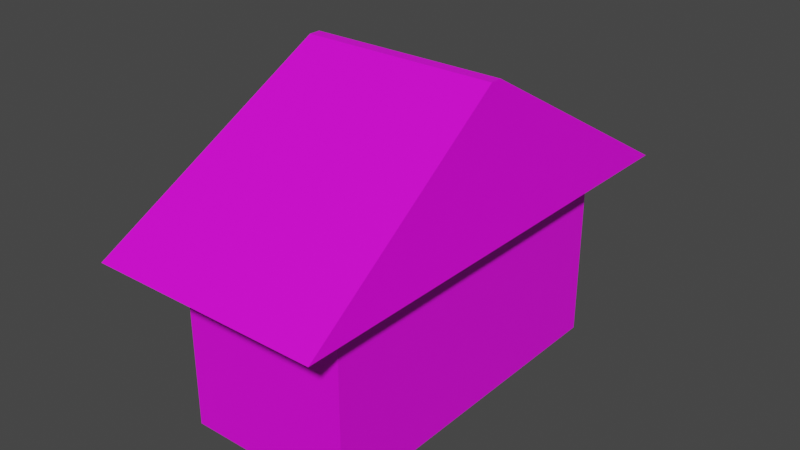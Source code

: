 # Source: garage.blend  (saved by Blender 2.91.10; exported with 4.5.12 LTS)
import bpy
from mathutils import Matrix  # noqa: F401  (used for matrix-valued properties, if any)

bpy.ops.wm.read_factory_settings(use_empty=True)
scene = bpy.context.scene
scene.name = 'Scene'

# ---- collections
col_collection = bpy.data.collections.new('Collection'); scene.collection.children.link(col_collection)

# ---- images (referenced by path relative to the original .blend; pixels are not part of the script)
import os
ASSET_DIR = os.environ.get("B2B_ASSET_DIR", "")  # directory of the original .blend (textures are referenced by path, not embedded)
HERE = os.path.dirname(os.path.abspath(__file__))  # packed textures are extracted next to this script under _unpacked/

def load_image(name, relpath, width, height, colorspace="sRGB"):
    """Load a texture the original file referenced (path relative to the .blend, or extracted next to this script)."""
    p = next((c for c in (os.path.join(HERE, relpath), os.path.join(ASSET_DIR, relpath)) if relpath and os.path.exists(c)), "")
    if p:
        img = bpy.data.images.load(p, check_existing=True)
        img.name = name
    else:  # same state as the original file: an image datablock whose file is absent (Cycles renders it pink)
        img = bpy.data.images.new(name, width, height)
        img.source = "FILE"
        img.filepath = "//" + (relpath or name)
    img.colorspace_settings.name = colorspace
    return img
img_garage_roof2 = load_image('garage-roof2', 'garage-roof2.png', 1024, 1024, 'sRGB')
img_garage_walls = load_image('garage-walls', 'garage-walls.png', 1024, 1024, 'sRGB')
img_garageroof = load_image('garageRoof', 'garageRoof.png', 1024, 1024, 'sRGB')

# ---- materials (node trees are filled in below, after node groups)
mat_roof = bpy.data.materials.new('roof')
mat_walls = bpy.data.materials.new('walls')
mat_roof_001 = bpy.data.materials.new('roof.001')
mat_roof_001.alpha_threshold = 0.0
mat_roof_001.line_color = (0.0, 0.0, 0.0, 1.0)

# ---- material node trees
mat_roof.use_nodes = True; mat_roof.node_tree.nodes.clear()
_N = mat_roof.node_tree.nodes; _L = mat_roof.node_tree.links
n0 = _N.new('ShaderNodeBsdfPrincipled'); n0.name = 'Principled BSDF'; n0.location = (10, 300)
n0.distribution = 'GGX'
n0.subsurface_method = 'BURLEY'
n0.inputs[3].default_value = 1.45
n0.inputs[27].default_value = (0.0, 0.0, 0.0, 1.0)
n0.inputs[28].default_value = 1.0
n1 = _N.new('ShaderNodeOutputMaterial'); n1.name = 'Material Output'; n1.location = (300, 300)
n2 = _N.new('ShaderNodeTexImage'); n2.name = 'Image Texture'; n2.location = (327, 109)
n2.image = img_garage_roof2
n3 = _N.new('ShaderNodeTexImage'); n3.name = 'Image Texture.001'; n3.location = (-311, 213)
n3.image = img_garage_roof2
_L.new(n0.outputs[0], n1.inputs[0])
_L.new(n3.outputs[0], n0.inputs[0])
n1.is_active_output = True
mat_walls.use_nodes = True; mat_walls.node_tree.nodes.clear()
_N = mat_walls.node_tree.nodes; _L = mat_walls.node_tree.links
n0 = _N.new('ShaderNodeBsdfPrincipled'); n0.name = 'Principled BSDF'; n0.location = (10, 300)
n0.distribution = 'GGX'
n0.subsurface_method = 'BURLEY'
n0.inputs[3].default_value = 1.45
n0.inputs[27].default_value = (0.0, 0.0, 0.0, 1.0)
n0.inputs[28].default_value = 1.0
n1 = _N.new('ShaderNodeOutputMaterial'); n1.name = 'Material Output'; n1.location = (300, 300)
n2 = _N.new('ShaderNodeTexCoord'); n2.name = 'Texture Coordinate'; n2.location = (-738, 225)
n3 = _N.new('ShaderNodeMapping'); n3.name = 'Mapping'; n3.location = (-528, 242)
n3.width = 240
n3.inputs[2].default_value = (1.571, 0.0, 0.0)
n4 = _N.new('ShaderNodeTexImage'); n4.name = 'Image Texture'; n4.location = (297, 129)
n4.image = img_garage_walls
n5 = _N.new('ShaderNodeTexImage'); n5.name = 'Image Texture.001'; n5.location = (-238, 295)
n5.image = img_garage_walls
_L.new(n0.outputs[0], n1.inputs[0])
_L.new(n2.outputs[3], n3.inputs[0])
_L.new(n5.outputs[0], n0.inputs[0])
_L.new(n3.outputs[0], n5.inputs[0])
n1.is_active_output = True
mat_roof_001.use_nodes = True; mat_roof_001.node_tree.nodes.clear()
_N = mat_roof_001.node_tree.nodes; _L = mat_roof_001.node_tree.links
n0 = _N.new('ShaderNodeOutputMaterial'); n0.name = 'Material Output'; n0.location = (300, 300)
n1 = _N.new('ShaderNodeBsdfPrincipled'); n1.name = 'Principled BSDF'; n1.location = (10, 300)
n1.distribution = 'GGX'
n1.subsurface_method = 'BURLEY'
n1.inputs[2].default_value = 0.4
n1.inputs[3].default_value = 1.45
n1.inputs[27].default_value = (0.0, 0.0, 0.0, 1.0)
n1.inputs[28].default_value = 1.0
n2 = _N.new('ShaderNodeTexImage'); n2.name = 'Image Texture'; n2.location = (330, 109)
n2.image = img_garageroof
n3 = _N.new('ShaderNodeTexImage'); n3.name = 'Image Texture.001'; n3.location = (-311, 249)
n3.image = img_garageroof
_L.new(n1.outputs[0], n0.inputs[0])
_L.new(n3.outputs[0], n1.inputs[0])
n0.is_active_output = True

# ---- world
world_world = bpy.data.worlds.new('World'); scene.world = world_world
world_world.use_nodes = True; world_world.node_tree.nodes.clear()
_N = world_world.node_tree.nodes; _L = world_world.node_tree.links
n0 = _N.new('ShaderNodeOutputWorld'); n0.name = 'World Output'; n0.location = (300, 300)
n1 = _N.new('ShaderNodeBackground'); n1.name = 'Background'; n1.location = (10, 300)
n1.inputs[0].default_value = (0.05088, 0.05088, 0.05088, 1.0)
_L.new(n1.outputs[0], n0.inputs[0])
n0.is_active_output = True
world_world.color = (0.05088, 0.05088, 0.05088)
world_world.use_sun_shadow = False
world_world.sun_shadow_jitter_overblur = 0.0

# ---- meshes
me_cube = bpy.data.meshes.new('Cube')
me_cube.from_pydata([(1.25, 2.567, 2.445), (1.25, 2.567, -0.05519), (1.25, -2.567, 2.445), (1.25, -2.567, -0.05519), (-1.25, 2.567, 2.445), (-1.25, 2.567, -0.05519), (-1.25, -2.567, 2.445), (-1.25, -2.567, -0.05519), (1.68, -3.45, 2.578), (-1.68, -3.45, 2.578), (1.68, 3.45, 2.578), (-1.68, 3.45, 2.578), (1.433, -0.08532, 4.591), (-1.433, -0.08532, 4.591), (1.433, 0.08532, 4.591), (-1.433, 0.08532, 4.591), (-1.25, 0.8557, -0.05519), (-1.25, -0.8557, -0.05519), (1.25, 0.8557, 2.445), (1.25, -0.8557, 2.445), (-1.25, -0.8557, 2.445), (-1.25, 0.8557, 2.445), (1.25, -0.8557, -0.05519), (1.25, 0.8557, -0.05519), (1.68, 1.15, 2.578), (1.68, -1.15, 2.578), (-1.68, -1.15, 2.578), (-1.68, 1.15, 2.578), (1.433, 0.02844, 4.591), (1.433, -0.02844, 4.591), (-1.433, -0.02844, 4.591), (-1.433, 0.02844, 4.591)], [], [(6, 2, 8, 9), (3, 2, 6, 7), (16, 21, 4, 5), (17, 22, 3, 7), (22, 19, 2, 3), (5, 4, 0, 1), (10, 11, 15, 14), (0, 4, 11, 10), (9, 8, 12, 13), (30, 13, 12, 29, 28, 14, 15, 31), (26, 9, 13, 30, 31, 15, 11, 27), (18, 0, 10, 24, 25, 8, 2, 19), (20, 6, 9, 26, 27, 11, 4, 21), (1, 0, 18, 23), (23, 18, 19, 22), (5, 1, 23, 16), (16, 23, 22, 17), (7, 6, 20, 17), (17, 20, 21, 16), (24, 10, 14, 28, 29, 12, 8, 25)])
me_cube.polygons.foreach_set('material_index', [0, 1, 1, 1, 1, 1, 0, 0, 0, 0, 2, 0, 0, 1, 1, 1, 1, 1, 1, 2])
_uv = me_cube.uv_layers.new(name='UVMap')
_uv.uv.foreach_set('vector', [0.2422, 0.4891, 0.04225, 0.4891, 0.007876, 0.5597, 0.2766, 0.5597, 0.9921, 0.5755, 0.7922, 0.5755, 0.7922, 0.7755, 0.9921, 0.7755, 0.007876, 0.7124, 0.2075, 0.7124, 0.2075, 0.5755, 0.007876, 0.5755, 0.4923, 0.8444, 0.2923, 0.8444, 0.2923, 0.9813, 0.4923, 0.9813, 0.5768, 0.7124, 0.7764, 0.7124, 0.7764, 0.5755, 0.5768, 0.5755, 0.9921, 0.7912, 0.7922, 0.7912, 0.7922, 0.9912, 0.9921, 0.9912, 0.5611, 0.007876, 0.2923, 0.007876, 0.3121, 0.2959, 0.5413, 0.2959, 0.04225, 0.07847, 0.2422, 0.07847, 0.2766, 0.007876, 0.007876, 0.007876, 0.2923, 0.5549, 0.5611, 0.5549, 0.5413, 0.3094, 0.3121, 0.3094, 0.3121, 0.3049, 0.3121, 0.3094, 0.5413, 0.3094, 0.5413, 0.3049, 0.5413, 0.3004, 0.5413, 0.2959, 0.3121, 0.2959, 0.3121, 0.3004, 0.7545, 0.3758, 0.7545, 0.5597, 0.9164, 0.2906, 0.9164, 0.2861, 0.9164, 0.2815, 0.9164, 0.277, 0.7545, 0.007876, 0.7545, 0.1918, 0.04225, 0.2154, 0.04225, 0.07847, 0.007876, 0.007876, 0.007876, 0.1918, 0.007876, 0.3758, 0.007876, 0.5597, 0.04225, 0.4891, 0.04225, 0.3523, 0.2422, 0.3523, 0.2422, 0.4891, 0.2766, 0.5597, 0.2766, 0.3758, 0.2766, 0.1918, 0.2766, 0.007876, 0.2422, 0.07847, 0.2422, 0.2154, 0.5768, 0.9862, 0.7764, 0.9862, 0.7764, 0.8493, 0.5768, 0.8493, 0.5768, 0.8493, 0.7764, 0.8493, 0.7764, 0.7124, 0.5768, 0.7124, 0.4923, 0.5707, 0.2923, 0.5707, 0.2923, 0.7076, 0.4923, 0.7076, 0.4923, 0.7076, 0.2923, 0.7076, 0.2923, 0.8444, 0.4923, 0.8444, 0.007876, 0.9862, 0.2075, 0.9862, 0.2075, 0.8493, 0.007876, 0.8493, 0.007876, 0.8493, 0.2075, 0.8493, 0.2075, 0.7124, 0.007876, 0.7124, 0.5768, 0.3758, 0.5768, 0.5597, 0.7387, 0.2906, 0.7387, 0.2861, 0.7387, 0.2815, 0.7387, 0.277, 0.5768, 0.007876, 0.5768, 0.1918])
me_cube.materials.append(mat_roof)
me_cube.materials.append(mat_walls)
me_cube.materials.append(mat_roof_001)
me_cube.use_remesh_preserve_volume = False
me_cube.use_remesh_preserve_attributes = False
me_cube.use_mirror_vertex_groups = False
me_cube.update()

# ---- objects
ob_cube = bpy.data.objects.new('Cube', me_cube)

# ---- transforms, parenting, visibility, modifiers, constraints
ob_cube.location = (0.0, 0.0, 0.0)
ob_cube.lock_rotations_4d = False
ob_cube.empty_display_type = 'ARROWS'
ob_cube.lineart.crease_threshold = 0.0

# ---- collection membership
col_collection.objects.link(ob_cube)

# ---- scene / render settings (as saved in the file)
scene.frame_start = 1; scene.frame_end = 250; scene.frame_set(1)
scene.render.engine = 'CYCLES'
scene.cycles.use_denoising = False
scene.cycles.samples = 128
scene.cycles.sampling_pattern = 'TABULATED_SOBOL'
scene.cycles.use_adaptive_sampling = False
scene.cycles.use_light_tree = False
scene.cycles.bake_type = 'DIFFUSE'
scene.view_settings.view_transform = 'Filmic'
bpy.context.view_layer.update()

# ---- added for rendering (the .blend has no active camera and no usable light): camera, sun
cam_auto = bpy.data.cameras.new('AutoCamera')
cam_auto.lens = 50.0
cam_auto.sensor_width = 36.0
cam_auto.clip_end = 1000.0
ob_auto_camera = bpy.data.objects.new('AutoCamera', cam_auto)
scene.collection.objects.link(ob_auto_camera)
ob_auto_camera.location = (8.30001, -9.96001, 8.90781)
ob_auto_camera.rotation_euler = (1.09748, -7.21219e-08, 0.694738)
scene.camera = ob_auto_camera
light_auto_sun = bpy.data.lights.new('AutoSun', 'SUN')
light_auto_sun.energy = 3.0
light_auto_sun.angle = 0.0523599
ob_auto_sun = bpy.data.objects.new('AutoSun', light_auto_sun)
scene.collection.objects.link(ob_auto_sun)
ob_auto_sun.rotation_euler = (0.872665, 0.174533, 0.523599)
bpy.context.view_layer.update()
